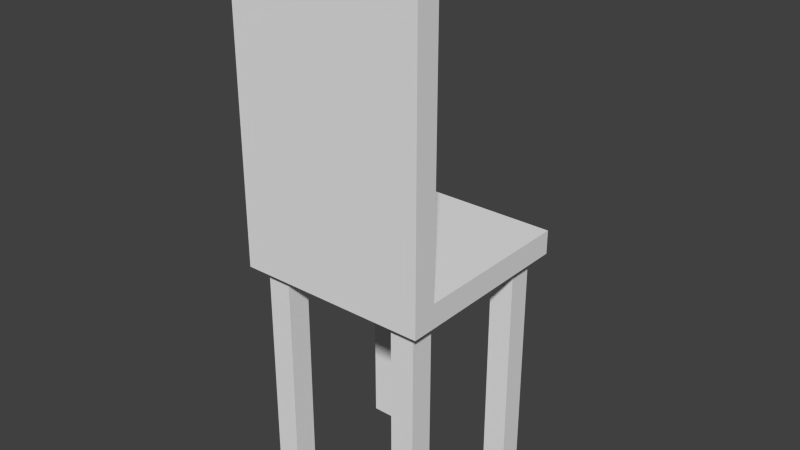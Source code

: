 # Source: chair1x1.blend  (saved by Blender 2.68.0; exported with 4.5.12 LTS)
import bpy
from mathutils import Matrix  # noqa: F401  (used for matrix-valued properties, if any)

bpy.ops.wm.read_factory_settings(use_empty=True)
scene = bpy.context.scene
scene.name = 'Scene'

# ---- collections
col_collection_1 = bpy.data.collections.new('Collection 1'); scene.collection.children.link(col_collection_1)

# ---- world
world_world = bpy.data.worlds.new('World'); scene.world = world_world
world_world.color = (0.05088, 0.05088, 0.05088)
world_world.use_sun_shadow = False
world_world.sun_shadow_jitter_overblur = 0.0
world_world.cycles.sampling_method = 'MANUAL'
world_world.cycles.sample_map_resolution = 256

# ---- meshes
me_cube_008 = bpy.data.meshes.new('Cube.008')
me_cube_008.from_pydata([(-4.0, 0.5, -4.0), (-4.0, 0.5, 4.0), (4.0, 0.5, 4.0), (4.0, 0.5, -4.0), (-4.0, -0.5, -4.0), (-4.0, -0.5, 4.0), (4.0, -0.5, 4.0), (4.0, -0.5, -4.0)], [], [(4, 5, 1, 0), (5, 6, 2, 1), (6, 7, 3, 2), (7, 4, 0, 3), (0, 1, 2, 3), (7, 6, 5, 4)])
_uv = me_cube_008.uv_layers.new(name='UVMap')
_uv.uv.foreach_set('vector', [0.25, 0.03125, 0.75, 0.03125, 0.75, -0.03125, 0.25, -0.03125, 0.0, 0.03125, 1.0, 0.03125, 1.0, -0.03125, 0.0, -0.03125, 0.75, 0.03125, 0.25, 0.03125, 0.25, -0.03125, 0.75, -0.03125, 0.0, 0.03125, -1.0, 0.03125, -1.0, -0.03125, 0.0, -0.03125, 0.0, 0.25, 0.0, 0.75, 1.0, 0.75, 1.0, 0.25, 0.0, 0.25, 0.0, 0.75, -1.0, 0.75, -1.0, 0.25])
me_cube_008.use_remesh_preserve_volume = False
me_cube_008.use_remesh_preserve_attributes = False
me_cube_008.use_mirror_vertex_groups = False
me_cube_008.update()
me_cube_007 = bpy.data.meshes.new('Cube.007')
me_cube_007.from_pydata([(-0.5, -0.5, -4.0), (-0.5, 0.5, -4.0), (0.5, 0.5, -4.0), (0.5, -0.5, -4.0), (-0.5, -0.5, 6.0), (-0.5, 0.5, 6.0), (0.5, 0.5, 6.0), (0.5, -0.5, 6.0)], [], [(4, 5, 1, 0), (5, 6, 2, 1), (6, 7, 3, 2), (7, 4, 0, 3), (0, 1, 2, 3), (7, 6, 5, 4)])
_uv = me_cube_007.uv_layers.new(name='UVMap')
_uv.uv.foreach_set('vector', [0.0, 0.0, 1.0, 0.0, 1.0, -1.0, 0.0, -1.0, 0.0, 0.0, 1.0, 0.0, 1.0, -1.0, 0.0, -1.0, 0.0, 0.0, -1.0, 0.0, -1.0, -1.0, 0.0, -1.0, 0.0, 0.0, -1.0, 0.0, -1.0, -1.0, 0.0, -1.0, 0.0, 0.0, 0.0, 1.0, 1.0, 1.0, 1.0, 0.0, 0.0, 0.0, 0.0, 1.0, -1.0, 1.0, -1.0, 0.0])
me_cube_007.use_remesh_preserve_volume = False
me_cube_007.use_remesh_preserve_attributes = False
me_cube_007.use_mirror_vertex_groups = False
me_cube_007.update()
me_cube_006 = bpy.data.meshes.new('Cube.006')
me_cube_006.from_pydata([(-0.5, -0.5, -4.0), (-0.5, 0.5, -4.0), (0.5, 0.5, -4.0), (0.5, -0.5, -4.0), (-0.5, -0.5, 6.0), (-0.5, 0.5, 6.0), (0.5, 0.5, 6.0), (0.5, -0.5, 6.0)], [], [(4, 5, 1, 0), (5, 6, 2, 1), (6, 7, 3, 2), (7, 4, 0, 3), (0, 1, 2, 3), (7, 6, 5, 4)])
_uv = me_cube_006.uv_layers.new(name='UVMap')
_uv.uv.foreach_set('vector', [0.0, 0.0, 1.0, 0.0, 1.0, -1.0, 0.0, -1.0, 0.0, 0.0, 1.0, 0.0, 1.0, -1.0, 0.0, -1.0, 0.0, 0.0, -1.0, 0.0, -1.0, -1.0, 0.0, -1.0, 0.0, 0.0, -1.0, 0.0, -1.0, -1.0, 0.0, -1.0, 0.0, 0.0, 0.0, 1.0, 1.0, 1.0, 1.0, 0.0, 0.0, 0.0, 0.0, 1.0, -1.0, 1.0, -1.0, 0.0])
me_cube_006.use_remesh_preserve_volume = False
me_cube_006.use_remesh_preserve_attributes = False
me_cube_006.use_mirror_vertex_groups = False
me_cube_006.update()
me_cube_005 = bpy.data.meshes.new('Cube.005')
me_cube_005.from_pydata([(-0.5, -0.5, -4.0), (-0.5, 0.5, -4.0), (0.5, 0.5, -4.0), (0.5, -0.5, -4.0), (-0.5, -0.5, 6.0), (-0.5, 0.5, 6.0), (0.5, 0.5, 6.0), (0.5, -0.5, 6.0)], [], [(4, 5, 1, 0), (5, 6, 2, 1), (6, 7, 3, 2), (7, 4, 0, 3), (0, 1, 2, 3), (7, 6, 5, 4)])
_uv = me_cube_005.uv_layers.new(name='UVMap')
_uv.uv.foreach_set('vector', [0.0, 0.0, 1.0, 0.0, 1.0, -1.0, 0.0, -1.0, 0.0, 0.0, 1.0, 0.0, 1.0, -1.0, 0.0, -1.0, 0.0, 0.0, -1.0, 0.0, -1.0, -1.0, 0.0, -1.0, 0.0, 0.0, -1.0, 0.0, -1.0, -1.0, 0.0, -1.0, 0.0, 0.0, 0.0, 1.0, 1.0, 1.0, 1.0, 0.0, 0.0, 0.0, 0.0, 1.0, -1.0, 1.0, -1.0, 0.0])
me_cube_005.use_remesh_preserve_volume = False
me_cube_005.use_remesh_preserve_attributes = False
me_cube_005.use_mirror_vertex_groups = False
me_cube_005.update()
me_cube_001 = bpy.data.meshes.new('Cube.001')
me_cube_001.from_pydata([(-0.5, -0.5, -4.0), (-0.5, 0.5, -4.0), (0.5, 0.5, -4.0), (0.5, -0.5, -4.0), (-0.5, -0.5, 6.0), (-0.5, 0.5, 6.0), (0.5, 0.5, 6.0), (0.5, -0.5, 6.0)], [], [(4, 5, 1, 0), (5, 6, 2, 1), (6, 7, 3, 2), (7, 4, 0, 3), (0, 1, 2, 3), (7, 6, 5, 4)])
_uv = me_cube_001.uv_layers.new(name='UVMap')
_uv.uv.foreach_set('vector', [0.0, 0.0, 1.0, 0.0, 1.0, -1.0, 0.0, -1.0, 0.0, 0.0, 1.0, 0.0, 1.0, -1.0, 0.0, -1.0, 0.0, 0.0, -1.0, 0.0, -1.0, -1.0, 0.0, -1.0, 0.0, 0.0, -1.0, 0.0, -1.0, -1.0, 0.0, -1.0, 0.0, 0.0, 0.0, 1.0, 1.0, 1.0, 1.0, 0.0, 0.0, 0.0, 0.0, 1.0, -1.0, 1.0, -1.0, 0.0])
me_cube_001.use_remesh_preserve_volume = False
me_cube_001.use_remesh_preserve_attributes = False
me_cube_001.use_mirror_vertex_groups = False
me_cube_001.update()
me_cube_000 = bpy.data.meshes.new('Cube.000')
me_cube_000.from_pydata([(-4.0, -4.0, -0.5), (-4.0, 4.0, -0.5), (4.0, 4.0, -0.5), (4.0, -4.0, -0.5), (-4.0, -4.0, 0.5), (-4.0, 4.0, 0.5), (4.0, 4.0, 0.5), (4.0, -4.0, 0.5)], [], [(4, 5, 1, 0), (5, 6, 2, 1), (6, 7, 3, 2), (7, 4, 0, 3), (0, 1, 2, 3), (7, 6, 5, 4)])
_uv = me_cube_000.uv_layers.new(name='UVMap')
_uv.uv.foreach_set('vector', [0.25, 0.03125, 0.75, 0.03125, 0.75, -0.03125, 0.25, -0.03125, 0.0, 0.03125, 1.0, 0.03125, 1.0, -0.03125, 0.0, -0.03125, 0.75, 0.03125, 0.25, 0.03125, 0.25, -0.03125, 0.75, -0.03125, 0.0, 0.03125, -1.0, 0.03125, -1.0, -0.03125, 0.0, -0.03125, 0.0, 0.25, 0.0, 0.75, 1.0, 0.75, 1.0, 0.25, 0.0, 0.25, 0.0, 0.75, -1.0, 0.75, -1.0, 0.25])
me_cube_000.use_remesh_preserve_volume = False
me_cube_000.use_remesh_preserve_attributes = False
me_cube_000.use_mirror_vertex_groups = False
me_cube_000.update()

# ---- objects
ob_cube_006 = bpy.data.objects.new('Cube.006', me_cube_008)
ob_cube_005 = bpy.data.objects.new('Cube.005', me_cube_007)
ob_cube_003 = bpy.data.objects.new('Cube.003', me_cube_006)
ob_cube_002 = bpy.data.objects.new('Cube.002', me_cube_005)
ob_cube_001 = bpy.data.objects.new('Cube.001', me_cube_001)
ob_cube_000 = bpy.data.objects.new('Cube.000', me_cube_000)

# ---- transforms, parenting, visibility, modifiers, constraints
ob_cube_006.location = (0.0, -3.5, 17.0)
ob_cube_006.scale = (1.0, 1.0, 1.5)
ob_cube_006.lineart.crease_threshold = 0.0
ob_cube_005.location = (-3.0, -3.0, 4.0)
ob_cube_005.lineart.crease_threshold = 0.0
ob_cube_003.location = (3.0, -3.0, 4.0)
ob_cube_003.lineart.crease_threshold = 0.0
ob_cube_002.location = (3.0, 3.0, 4.0)
ob_cube_002.lineart.crease_threshold = 0.0
ob_cube_001.location = (-3.0, 3.0, 4.0)
ob_cube_001.lineart.crease_threshold = 0.0
ob_cube_000.location = (0.0, 0.0, 10.5)
ob_cube_000.lineart.crease_threshold = 0.0

# ---- collection membership
col_collection_1.objects.link(ob_cube_006)
col_collection_1.objects.link(ob_cube_005)
col_collection_1.objects.link(ob_cube_003)
col_collection_1.objects.link(ob_cube_002)
col_collection_1.objects.link(ob_cube_001)
col_collection_1.objects.link(ob_cube_000)

# ---- scene / render settings (as saved in the file)
scene.frame_start = 1; scene.frame_end = 250; scene.frame_set(0)
scene.render.engine = 'BLENDER_EEVEE_NEXT'
scene.render.image_settings.color_mode = 'RGB'
scene.render.image_settings.compression = 90
scene.render.resolution_percentage = 50
scene.render.dither_intensity = 0.0
scene.cycles.use_denoising = False
scene.cycles.samples = 10
scene.cycles.sampling_pattern = 'TABULATED_SOBOL'
scene.cycles.light_sampling_threshold = 0.0
scene.cycles.use_adaptive_sampling = False
scene.cycles.use_light_tree = False
scene.cycles.blur_glossy = 0.0
scene.cycles.volume_bounces = 1
scene.cycles.pixel_filter_type = 'GAUSSIAN'
scene.cycles.sample_clamp_indirect = 0.0
scene.view_settings.view_transform = 'Standard'
bpy.context.view_layer.update()

# ---- added for rendering (the .blend has no active camera and no usable light): camera, sun
cam_auto = bpy.data.cameras.new('AutoCamera')
cam_auto.lens = 50.0
cam_auto.sensor_width = 36.0
cam_auto.clip_end = 1000.0
ob_auto_camera = bpy.data.objects.new('AutoCamera', cam_auto)
scene.collection.objects.link(ob_auto_camera)
ob_auto_camera.location = (23.7154, -28.4584, 30.4723)
ob_auto_camera.rotation_euler = (1.09748, -7.21219e-08, 0.694738)
scene.camera = ob_auto_camera
light_auto_sun = bpy.data.lights.new('AutoSun', 'SUN')
light_auto_sun.energy = 3.0
light_auto_sun.angle = 0.0523599
ob_auto_sun = bpy.data.objects.new('AutoSun', light_auto_sun)
scene.collection.objects.link(ob_auto_sun)
ob_auto_sun.rotation_euler = (0.872665, 0.174533, 0.523599)
bpy.context.view_layer.update()
